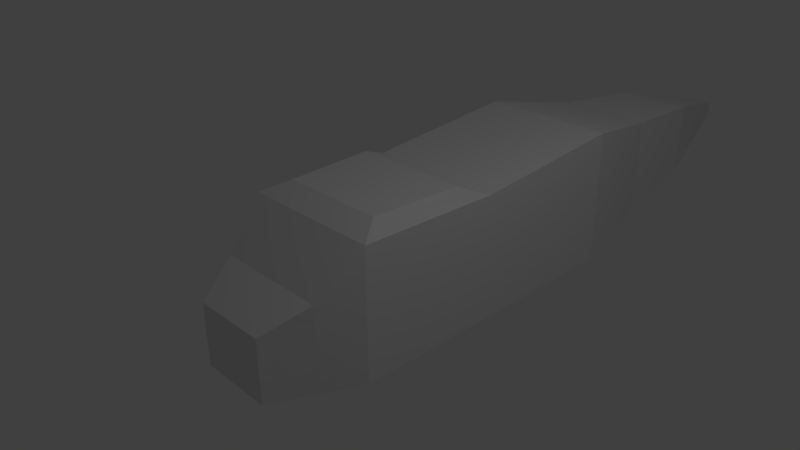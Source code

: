 # Source: GentleLizard.blend  (saved by Blender 2.71.0; exported with 4.5.12 LTS)
import bpy
from mathutils import Matrix  # noqa: F401  (used for matrix-valued properties, if any)

bpy.ops.wm.read_factory_settings(use_empty=True)
scene = bpy.context.scene
scene.name = 'Scene'

# ---- collections
col_collection_1 = bpy.data.collections.new('Collection 1'); scene.collection.children.link(col_collection_1)

# ---- materials (node trees are filled in below, after node groups)
mat_material = bpy.data.materials.new('Material')
mat_material.alpha_threshold = 0.0
mat_material.use_transparent_shadow = False
mat_material.roughness = 0.5
mat_material.line_color = (0.0, 0.0, 0.0, 1.0)

# ---- material node trees

# ---- world
world_world = bpy.data.worlds.new('World'); scene.world = world_world
world_world.color = (0.05088, 0.05088, 0.05088)
world_world.use_sun_shadow = False
world_world.sun_shadow_jitter_overblur = 0.0
world_world.cycles.sampling_method = 'MANUAL'
world_world.cycles.sample_map_resolution = 256

# ---- cameras
cam_camera = bpy.data.cameras.new('Camera')
cam_camera.clip_end = 100.0
cam_camera.lens = 35.0
cam_camera.sensor_width = 32.0
cam_camera.sensor_height = 18.0
cam_camera.ortho_scale = 7.314
cam_camera.dof.focus_distance = 0.0
cam_camera.dof.aperture_fstop = 128.0

# ---- lights
light_lamp = bpy.data.lights.new('Lamp', 'POINT')
light_lamp.transmission_factor = 0.0
light_lamp.cutoff_distance = 30.0
light_lamp.energy = 100.0
light_lamp.shadow_buffer_clip_start = 1.001
light_lamp.shadow_soft_size = 0.1
light_lamp.shadow_maximum_resolution = 0.006
light_lamp.use_absolute_resolution = True
light_lamp.cycles.use_multiple_importance_sampling = False

# ---- meshes
me_cube = bpy.data.meshes.new('Cube')
me_cube.from_pydata([(1.0, 1.0, -1.0), (1.0, -1.0, -1.0), (-1.0, -1.0, -1.0), (-1.0, 1.0, -1.0), (1.0, 1.089, 0.8084), (-1.01, -1.0, 0.8717), (-1.0, 1.089, 0.8084), (1.0, 3.447, -1.0), (-1.0, 3.447, -1.0), (1.0, 3.447, 1.0), (-1.0, 3.447, 1.0), (0.6945, 4.967, -0.6945), (-0.6945, 4.967, -0.6945), (0.6945, 4.967, 0.6945), (-0.6945, 4.967, 0.6945), (0.565, 6.409, -0.565), (-0.565, 6.409, -0.565), (0.565, 6.409, 0.565), (-0.565, 6.409, 0.565), (0.1245, 8.181, -0.1245), (-0.1245, 8.181, -0.1245), (0.1245, 8.181, 0.1245), (-0.1245, 8.181, 0.1245), (0.8318, 0.629, 1.01), (1.01, -1.0, 0.8717), (-0.8318, 0.629, 1.01), (0.5369, -2.21, -0.9146), (-0.5369, -2.21, -0.9146), (0.5369, -2.21, -0.01446), (-0.5369, -2.21, -0.01446), (-0.8094, -1.605, 0.2758), (0.8094, -1.605, 0.2758), (0.7537, -0.6474, 1.013), (-0.7537, -0.6474, 1.013), (1.0, -5.96e-08, -1.0), (1.788e-07, 1.0, -1.0), (1.0, 1.045, -0.09578), (0.0, -1.0, -1.0), (-1.0, 2.98e-07, -1.0), (-1.005, -1.0, -0.06416), (-1.0, 1.045, -0.09578), (2.384e-07, 1.089, 0.8084), (-1.005, 0.0447, 0.8401), (1.431e-06, 3.447, -1.0), (1.0, 3.447, 1.132e-06), (-1.0, 3.447, 1.132e-06), (1.55e-06, 3.447, 1.0), (-1.0, 2.268, 0.9042), (1.0, 2.268, 0.9042), (-1.0, 2.223, -1.0), (1.0, 2.223, -1.0), (2.563e-06, 4.967, -0.6945), (0.6945, 4.967, 2.146e-06), (-0.6945, 4.967, 2.146e-06), (2.563e-06, 4.967, 0.6945), (-0.8473, 4.207, 0.8473), (0.8473, 4.207, 0.8473), (-0.8473, 4.207, -0.8473), (0.8473, 4.207, -0.8473), (3.219e-06, 6.409, -0.565), (0.565, 6.409, 2.861e-06), (-0.565, 6.409, 2.861e-06), (3.278e-06, 6.409, 0.565), (-0.6298, 5.688, 0.6298), (0.6298, 5.688, 0.6298), (-0.6298, 5.688, -0.6298), (0.6298, 5.688, -0.6298), (4.172e-06, 8.181, -0.1245), (0.1245, 8.181, 3.755e-06), (-0.1245, 8.181, 3.755e-06), (4.172e-06, 8.181, 0.1245), (-0.3447, 7.295, 0.3447), (0.3447, 7.295, 0.3447), (-0.3447, 7.295, -0.3447), (0.3447, 7.295, -0.3447), (0.8819, -0.8237, 0.9422), (2.384e-07, 0.629, 1.01), (-0.9159, 0.8592, 0.9094), (0.9159, 0.8592, 0.9094), (-4.172e-07, -2.21, -0.9146), (0.5369, -2.21, -0.4645), (-0.5369, -2.21, -0.4645), (-6.557e-07, -2.21, -0.01446), (-0.6732, -1.908, 0.1307), (-0.7685, -1.605, -0.9573), (0.7685, -1.605, -0.9573), (-0.9098, -1.303, 0.5737), (0.6732, -1.908, 0.1307), (-5.364e-07, -1.605, 0.2758), (1.005, -1.0, -0.06416), (1.005, 0.0447, 0.8401), (-4.768e-07, -1.0, 0.8717), (-0.7928, -0.00919, 1.012), (0.9098, -1.303, 0.5737), (0.7928, -0.009191, 1.012), (-0.8819, -0.8237, 0.9422), (-1.192e-07, -0.6474, 1.013), (5.96e-08, 1.192e-07, -1.0), (-5.96e-07, -1.908, 0.1307), (-1.003, 0.02235, -0.07997), (8.941e-07, 2.268, 0.9042), (2.056e-06, 4.207, 0.8473), (-1.0, 2.246, -0.04789), (1.0, 2.246, -0.04789), (8.047e-07, 2.223, -1.0), (2.921e-06, 5.688, 0.6298), (-0.8473, 4.207, 1.639e-06), (0.8473, 4.207, 1.639e-06), (1.997e-06, 4.207, -0.8473), (3.725e-06, 7.295, 0.3447), (-0.6298, 5.688, 2.503e-06), (0.6298, 5.688, 2.503e-06), (2.891e-06, 5.688, -0.6298), (4.172e-06, 8.181, 3.755e-06), (-0.3447, 7.295, 3.308e-06), (0.3447, 7.295, 3.308e-06), (3.695e-06, 7.295, -0.3447), (2.384e-07, 0.8592, 0.9094), (-5.96e-07, -2.21, -0.4645), (-2.086e-07, -1.605, -0.9573), (-0.8989, 0.01775, 0.9258), (1.003, 0.02235, -0.07997), (-2.98e-07, -0.8237, 0.9422), (0.8989, 0.01775, 0.9258), (-5.066e-07, -1.303, 0.5737), (5.96e-08, -0.009191, 1.012), (-0.8842, -1.303, -0.9787), (0.8842, -1.303, -0.9787), (-1.043e-07, -1.303, -0.9787), (-0.6527, -1.908, -0.936), (0.6527, -1.908, -0.936), (-3.129e-07, -1.908, -0.936), (0.6637, -1.908, -0.3643), (0.7915, -1.605, -0.2641), (0.8976, -1.303, -0.1641), (-0.6637, -1.908, -0.3617), (-0.8977, -1.303, -0.1616), (-0.7917, -1.605, -0.2586), (-0.9037, -1.303, 0.2061), (0.8005, -1.605, 0.005848), (-6.258e-07, -2.21, -0.2395), (-0.6684, -1.908, -0.1155), (0.6684, -1.908, -0.1168), (-1.008, -1.0, 0.4038), (0.5369, -2.21, -0.2395), (-0.5369, -2.21, -0.2395), (1.008, -1.0, 0.4038), (0.9037, -1.303, 0.2048), (-0.8006, -1.605, 0.008579), (-5.066e-07, -2.21, -0.6896), (0.6582, -1.908, -0.6501), (-0.6582, -1.908, -0.6489), (1.003, -1.0, -0.5321), (0.78, -1.605, -0.6107), (0.8909, -1.303, -0.5714), (-0.5369, -2.21, -0.6896), (-0.8909, -1.303, -0.5701), (-0.7801, -1.605, -0.608), (0.5369, -2.21, -0.6896), (-1.003, -1.0, -0.5321)], [], [(97, 37, 2, 38), (98, 83, 29, 82), (99, 42, 6, 40), (100, 48, 9, 46), (101, 56, 13, 54), (102, 47, 10, 45), (103, 50, 7, 44), (104, 49, 8, 43), (105, 64, 17, 62), (106, 55, 14, 53), (107, 58, 11, 52), (108, 57, 12, 51), (109, 72, 21, 70), (110, 63, 18, 61), (111, 66, 15, 60), (112, 65, 16, 59), (113, 67, 20, 69), (114, 71, 22, 69), (115, 74, 19, 68), (116, 73, 20, 67), (6, 42, 120, 92, 25, 77), (140, 82, 29, 145), (159, 2, 126, 156), (119, 85, 130, 131), (32, 96, 122, 91, 24, 75), (121, 90, 24, 146, 89), (24, 90, 123, 94, 32, 75), (156, 126, 84, 157), (142, 87, 28, 144), (124, 86, 30, 88), (125, 92, 33, 96), (35, 97, 38, 3), (0, 34, 97, 35), (34, 1, 37, 97), (87, 98, 82, 28), (31, 88, 98, 87), (88, 30, 83, 98), (38, 99, 40, 3), (2, 159, 39, 99, 38), (39, 143, 5, 42, 99), (47, 100, 46, 10), (6, 41, 100, 47), (41, 4, 48, 100), (55, 101, 54, 14), (10, 46, 101, 55), (46, 9, 56, 101), (49, 102, 45, 8), (3, 40, 102, 49), (40, 6, 47, 102), (48, 103, 44, 9), (4, 36, 103, 48), (36, 0, 50, 103), (50, 104, 43, 7), (0, 35, 104, 50), (35, 3, 49, 104), (63, 105, 62, 18), (14, 54, 105, 63), (54, 13, 64, 105), (57, 106, 53, 12), (8, 45, 106, 57), (45, 10, 55, 106), (56, 107, 52, 13), (9, 44, 107, 56), (44, 7, 58, 107), (58, 108, 51, 11), (7, 43, 108, 58), (43, 8, 57, 108), (71, 109, 70, 22), (18, 62, 109, 71), (62, 17, 72, 109), (65, 110, 61, 16), (12, 53, 110, 65), (53, 14, 63, 110), (64, 111, 60, 17), (13, 52, 111, 64), (52, 11, 66, 111), (66, 112, 59, 15), (11, 51, 112, 66), (51, 12, 65, 112), (70, 113, 69, 22), (21, 68, 113, 70), (68, 19, 67, 113), (73, 114, 69, 20), (16, 61, 114, 73), (61, 18, 71, 114), (72, 115, 68, 21), (17, 60, 115, 72), (60, 15, 74, 115), (74, 116, 67, 19), (15, 59, 116, 74), (59, 16, 73, 116), (41, 6, 77, 25, 76, 117), (129, 131, 79, 27), (139, 31, 87, 142), (79, 149, 155, 27), (26, 158, 149, 79), (144, 28, 82, 140), (84, 119, 131, 129), (126, 128, 119, 84), (128, 127, 85, 119), (42, 5, 95, 33, 92, 120), (151, 129, 27, 155), (157, 84, 129, 151), (34, 121, 89, 152, 1), (0, 36, 121, 34), (36, 4, 90, 121), (96, 33, 95, 5, 91, 122), (147, 93, 31, 139), (37, 1, 127, 128), (90, 4, 78, 23, 94, 123), (2, 37, 128, 126), (146, 24, 93, 147), (93, 124, 88, 31), (24, 91, 124, 93), (91, 5, 86, 124), (94, 125, 96, 32), (23, 76, 125, 94), (76, 25, 92, 125), (4, 41, 117, 76, 23, 78), (131, 130, 26, 79), (85, 153, 150, 130), (127, 154, 153, 85), (1, 152, 154, 127), (130, 150, 158, 26), (5, 143, 138, 86), (83, 141, 145, 29), (86, 138, 148, 30), (30, 148, 141, 83), (133, 139, 142, 132), (80, 144, 140, 118), (134, 147, 139, 133), (148, 137, 135, 141), (89, 146, 147, 134), (141, 135, 81, 145), (143, 39, 136, 138), (138, 136, 137, 148), (118, 140, 145, 81), (132, 142, 144, 80), (153, 133, 132, 150), (39, 159, 156, 136), (154, 134, 133, 153), (149, 118, 81, 155), (135, 151, 155, 81), (152, 89, 134, 154), (136, 156, 157, 137), (137, 157, 151, 135), (158, 80, 118, 149), (150, 132, 80, 158)])
me_cube.materials.append(mat_material)
me_cube.use_remesh_preserve_volume = False
me_cube.use_remesh_preserve_attributes = False
me_cube.use_mirror_vertex_groups = False
me_cube.update()

# ---- objects
ob_cube = bpy.data.objects.new('Cube', me_cube)
ob_lamp = bpy.data.objects.new('Lamp', light_lamp)
ob_camera = bpy.data.objects.new('Camera', cam_camera)

# ---- transforms, parenting, visibility, modifiers, constraints
ob_cube.location = (0.0, 0.0, 0.0)
ob_cube.lock_rotations_4d = False
ob_cube.empty_display_type = 'ARROWS'
ob_cube.lineart.crease_threshold = 0.0
ob_lamp.location = (4.076, 1.005, 5.904)
ob_lamp.rotation_euler = (0.6503, 0.05522, 1.866)
ob_lamp.lock_rotations_4d = False
ob_lamp.empty_display_type = 'ARROWS'
ob_lamp.color = (0.0, 0.0, 0.0, 0.0)
ob_lamp.lineart.crease_threshold = 0.0
ob_camera.location = (7.481, -6.508, 5.344)
ob_camera.rotation_euler = (1.109, 0.01082, 0.8149)
ob_camera.lock_rotations_4d = False
ob_camera.empty_display_type = 'ARROWS'
ob_camera.color = (0.0, 0.0, 0.0, 0.0)
ob_camera.display_type = 'WIRE'
ob_camera.lineart.crease_threshold = 0.0

# ---- collection membership
col_collection_1.objects.link(ob_cube)
col_collection_1.objects.link(ob_lamp)
col_collection_1.objects.link(ob_camera)

# ---- scene / render settings (as saved in the file)
scene.camera = ob_camera
scene.frame_start = 1; scene.frame_end = 250; scene.frame_set(1)
scene.render.engine = 'BLENDER_EEVEE_NEXT'
scene.render.resolution_percentage = 50
scene.render.dither_intensity = 0.0
scene.cycles.use_denoising = False
scene.cycles.samples = 10
scene.cycles.sampling_pattern = 'TABULATED_SOBOL'
scene.cycles.light_sampling_threshold = 0.0
scene.cycles.use_adaptive_sampling = False
scene.cycles.use_light_tree = False
scene.cycles.blur_glossy = 0.0
scene.cycles.volume_bounces = 1
scene.cycles.pixel_filter_type = 'GAUSSIAN'
scene.cycles.sample_clamp_indirect = 0.0
scene.view_settings.view_transform = 'Standard'
bpy.context.view_layer.update()
